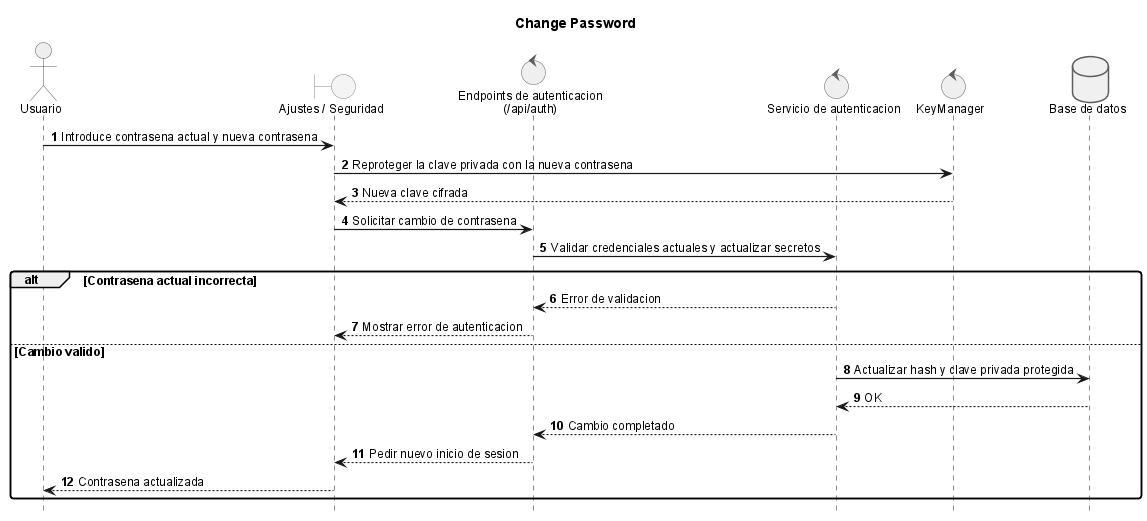

The diagram above was rendered by PlantUML. Its source (embedded in the PNG):
@startuml

title Change Password

!include _sequence-style.puml
actor Usuario as user
boundary "Ajustes / Seguridad" as ui
control "Endpoints de autenticacion\n(/api/auth)" as authApi
control "Servicio de autenticacion" as srv
control "KeyManager" as crypto
database "Base de datos" as db

user -> ui: Introduce contrasena actual y nueva contrasena
ui -> crypto: Reproteger la clave privada con la nueva contrasena
crypto --> ui: Nueva clave cifrada
ui -> authApi: Solicitar cambio de contrasena
authApi -> srv: Validar credenciales actuales y actualizar secretos
alt Contrasena actual incorrecta
  srv --> authApi: Error de validacion
  authApi --> ui: Mostrar error de autenticacion
else Cambio valido
  srv -> db: Actualizar hash y clave privada protegida
  db --> srv: OK
  srv --> authApi: Cambio completado
  authApi --> ui: Pedir nuevo inicio de sesion
  ui --> user: Contrasena actualizada
end

@enduml